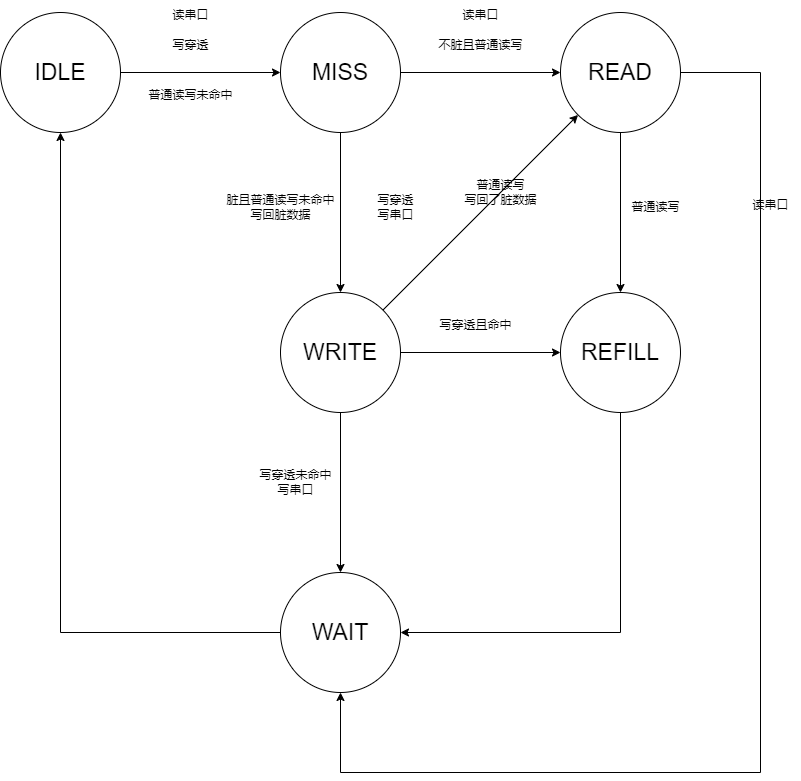

The diagram above was exported from draw.io. Its source (the exported page's mxGraphModel, read from the mxfile embedded in the PNG):
<mxGraphModel dx="1434" dy="836" grid="1" gridSize="10" guides="1" tooltips="1" connect="1" arrows="1" fold="1" page="1" pageScale="1" pageWidth="3300" pageHeight="4681" math="0" shadow="0">
  <root>
    <mxCell id="0" />
    <mxCell id="1" parent="0" />
    <mxCell id="pCPBjTuRsXKiyAENrkwn-1" value="&lt;font style=&quot;font-size: 23px;&quot;&gt;IDLE&lt;/font&gt;" style="ellipse;whiteSpace=wrap;html=1;aspect=fixed;" vertex="1" parent="1">
      <mxGeometry x="400" y="200" width="120" height="120" as="geometry" />
    </mxCell>
    <mxCell id="pCPBjTuRsXKiyAENrkwn-2" value="" style="endArrow=classic;html=1;rounded=0;" edge="1" parent="1">
      <mxGeometry width="50" height="50" relative="1" as="geometry">
        <mxPoint x="520" y="260" as="sourcePoint" />
        <mxPoint x="680" y="260" as="targetPoint" />
      </mxGeometry>
    </mxCell>
    <mxCell id="pCPBjTuRsXKiyAENrkwn-3" value="&lt;font style=&quot;font-size: 23px;&quot;&gt;MISS&lt;/font&gt;" style="ellipse;whiteSpace=wrap;html=1;aspect=fixed;" vertex="1" parent="1">
      <mxGeometry x="680" y="200" width="120" height="120" as="geometry" />
    </mxCell>
    <mxCell id="pCPBjTuRsXKiyAENrkwn-4" value="读串口" style="text;html=1;align=center;verticalAlign=middle;resizable=0;points=[];autosize=1;strokeColor=none;fillColor=none;" vertex="1" parent="1">
      <mxGeometry x="560" y="188" width="60" height="30" as="geometry" />
    </mxCell>
    <mxCell id="pCPBjTuRsXKiyAENrkwn-5" value="写穿透" style="text;html=1;align=center;verticalAlign=middle;resizable=0;points=[];autosize=1;strokeColor=none;fillColor=none;" vertex="1" parent="1">
      <mxGeometry x="560" y="218" width="60" height="30" as="geometry" />
    </mxCell>
    <mxCell id="pCPBjTuRsXKiyAENrkwn-6" value="普通读写未命中" style="text;html=1;align=center;verticalAlign=middle;resizable=0;points=[];autosize=1;strokeColor=none;fillColor=none;" vertex="1" parent="1">
      <mxGeometry x="535" y="268" width="110" height="30" as="geometry" />
    </mxCell>
    <mxCell id="pCPBjTuRsXKiyAENrkwn-7" value="&lt;font style=&quot;font-size: 23px;&quot;&gt;READ&lt;/font&gt;" style="ellipse;whiteSpace=wrap;html=1;aspect=fixed;" vertex="1" parent="1">
      <mxGeometry x="960" y="200" width="120" height="120" as="geometry" />
    </mxCell>
    <mxCell id="pCPBjTuRsXKiyAENrkwn-8" value="" style="endArrow=classic;html=1;rounded=0;entryX=0;entryY=0.5;entryDx=0;entryDy=0;" edge="1" parent="1" target="pCPBjTuRsXKiyAENrkwn-7">
      <mxGeometry width="50" height="50" relative="1" as="geometry">
        <mxPoint x="800" y="260" as="sourcePoint" />
        <mxPoint x="850" y="210" as="targetPoint" />
      </mxGeometry>
    </mxCell>
    <mxCell id="pCPBjTuRsXKiyAENrkwn-9" value="" style="endArrow=classic;html=1;rounded=0;" edge="1" parent="1">
      <mxGeometry width="50" height="50" relative="1" as="geometry">
        <mxPoint x="740" y="320" as="sourcePoint" />
        <mxPoint x="740" y="480" as="targetPoint" />
      </mxGeometry>
    </mxCell>
    <mxCell id="pCPBjTuRsXKiyAENrkwn-10" value="&lt;font style=&quot;font-size: 23px;&quot;&gt;WRITE&lt;/font&gt;" style="ellipse;whiteSpace=wrap;html=1;aspect=fixed;" vertex="1" parent="1">
      <mxGeometry x="680" y="480" width="120" height="120" as="geometry" />
    </mxCell>
    <mxCell id="pCPBjTuRsXKiyAENrkwn-11" value="脏且普通读写未命中&lt;br&gt;写回脏数据" style="text;html=1;align=center;verticalAlign=middle;resizable=0;points=[];autosize=1;strokeColor=none;fillColor=none;" vertex="1" parent="1">
      <mxGeometry x="615" y="375" width="130" height="40" as="geometry" />
    </mxCell>
    <mxCell id="pCPBjTuRsXKiyAENrkwn-12" value="写穿透&lt;br&gt;写串口" style="text;html=1;align=center;verticalAlign=middle;resizable=0;points=[];autosize=1;strokeColor=none;fillColor=none;" vertex="1" parent="1">
      <mxGeometry x="765" y="375" width="60" height="40" as="geometry" />
    </mxCell>
    <mxCell id="pCPBjTuRsXKiyAENrkwn-13" value="读串口" style="text;html=1;align=center;verticalAlign=middle;resizable=0;points=[];autosize=1;strokeColor=none;fillColor=none;" vertex="1" parent="1">
      <mxGeometry x="850" y="188" width="60" height="30" as="geometry" />
    </mxCell>
    <mxCell id="pCPBjTuRsXKiyAENrkwn-14" value="不脏且普通读写" style="text;html=1;align=center;verticalAlign=middle;resizable=0;points=[];autosize=1;strokeColor=none;fillColor=none;" vertex="1" parent="1">
      <mxGeometry x="825" y="218" width="110" height="30" as="geometry" />
    </mxCell>
    <mxCell id="pCPBjTuRsXKiyAENrkwn-15" value="&lt;font style=&quot;font-size: 23px;&quot;&gt;REFILL&lt;/font&gt;" style="ellipse;whiteSpace=wrap;html=1;aspect=fixed;" vertex="1" parent="1">
      <mxGeometry x="960" y="480" width="120" height="120" as="geometry" />
    </mxCell>
    <mxCell id="pCPBjTuRsXKiyAENrkwn-16" value="" style="endArrow=classic;html=1;rounded=0;entryX=0.5;entryY=0;entryDx=0;entryDy=0;" edge="1" parent="1" target="pCPBjTuRsXKiyAENrkwn-15">
      <mxGeometry width="50" height="50" relative="1" as="geometry">
        <mxPoint x="1020" y="320" as="sourcePoint" />
        <mxPoint x="1100" y="410" as="targetPoint" />
      </mxGeometry>
    </mxCell>
    <mxCell id="pCPBjTuRsXKiyAENrkwn-17" value="普通读写" style="text;html=1;align=center;verticalAlign=middle;resizable=0;points=[];autosize=1;strokeColor=none;fillColor=none;" vertex="1" parent="1">
      <mxGeometry x="1020" y="380" width="70" height="30" as="geometry" />
    </mxCell>
    <mxCell id="pCPBjTuRsXKiyAENrkwn-18" value="&lt;font style=&quot;font-size: 23px;&quot;&gt;WAIT&lt;/font&gt;" style="ellipse;whiteSpace=wrap;html=1;aspect=fixed;" vertex="1" parent="1">
      <mxGeometry x="680" y="760" width="120" height="120" as="geometry" />
    </mxCell>
    <mxCell id="pCPBjTuRsXKiyAENrkwn-19" value="" style="endArrow=classic;html=1;rounded=0;entryX=0.5;entryY=0;entryDx=0;entryDy=0;" edge="1" parent="1" target="pCPBjTuRsXKiyAENrkwn-18">
      <mxGeometry width="50" height="50" relative="1" as="geometry">
        <mxPoint x="740" y="600" as="sourcePoint" />
        <mxPoint x="790" y="550" as="targetPoint" />
      </mxGeometry>
    </mxCell>
    <mxCell id="pCPBjTuRsXKiyAENrkwn-20" value="" style="endArrow=classic;html=1;rounded=0;entryX=0;entryY=0.5;entryDx=0;entryDy=0;" edge="1" parent="1" target="pCPBjTuRsXKiyAENrkwn-15">
      <mxGeometry width="50" height="50" relative="1" as="geometry">
        <mxPoint x="800" y="540" as="sourcePoint" />
        <mxPoint x="850" y="490" as="targetPoint" />
      </mxGeometry>
    </mxCell>
    <mxCell id="pCPBjTuRsXKiyAENrkwn-21" value="" style="endArrow=classic;html=1;rounded=0;entryX=1;entryY=0.5;entryDx=0;entryDy=0;" edge="1" parent="1" target="pCPBjTuRsXKiyAENrkwn-18">
      <mxGeometry width="50" height="50" relative="1" as="geometry">
        <mxPoint x="1020" y="600" as="sourcePoint" />
        <mxPoint x="1070" y="550" as="targetPoint" />
        <Array as="points">
          <mxPoint x="1020" y="820" />
        </Array>
      </mxGeometry>
    </mxCell>
    <mxCell id="pCPBjTuRsXKiyAENrkwn-22" value="" style="endArrow=classic;html=1;rounded=0;entryX=0.5;entryY=1;entryDx=0;entryDy=0;" edge="1" parent="1" target="pCPBjTuRsXKiyAENrkwn-18">
      <mxGeometry width="50" height="50" relative="1" as="geometry">
        <mxPoint x="1080" y="260" as="sourcePoint" />
        <mxPoint x="1130" y="210" as="targetPoint" />
        <Array as="points">
          <mxPoint x="1160" y="260" />
          <mxPoint x="1160" y="960" />
          <mxPoint x="740" y="960" />
        </Array>
      </mxGeometry>
    </mxCell>
    <mxCell id="pCPBjTuRsXKiyAENrkwn-23" value="" style="endArrow=classic;html=1;rounded=0;exitX=0;exitY=0.5;exitDx=0;exitDy=0;" edge="1" parent="1" source="pCPBjTuRsXKiyAENrkwn-18">
      <mxGeometry width="50" height="50" relative="1" as="geometry">
        <mxPoint x="410" y="370" as="sourcePoint" />
        <mxPoint x="460" y="320" as="targetPoint" />
        <Array as="points">
          <mxPoint x="460" y="820" />
        </Array>
      </mxGeometry>
    </mxCell>
    <mxCell id="pCPBjTuRsXKiyAENrkwn-24" value="读串口" style="text;html=1;align=center;verticalAlign=middle;resizable=0;points=[];autosize=1;strokeColor=none;fillColor=none;" vertex="1" parent="1">
      <mxGeometry x="1140" y="378" width="60" height="30" as="geometry" />
    </mxCell>
    <mxCell id="pCPBjTuRsXKiyAENrkwn-26" value="写穿透且命中" style="text;html=1;align=center;verticalAlign=middle;resizable=0;points=[];autosize=1;strokeColor=none;fillColor=none;" vertex="1" parent="1">
      <mxGeometry x="825" y="498" width="100" height="30" as="geometry" />
    </mxCell>
    <mxCell id="pCPBjTuRsXKiyAENrkwn-27" value="" style="endArrow=classic;html=1;rounded=0;entryX=0;entryY=1;entryDx=0;entryDy=0;exitX=1;exitY=0;exitDx=0;exitDy=0;" edge="1" parent="1" source="pCPBjTuRsXKiyAENrkwn-10" target="pCPBjTuRsXKiyAENrkwn-7">
      <mxGeometry width="50" height="50" relative="1" as="geometry">
        <mxPoint x="780" y="490" as="sourcePoint" />
        <mxPoint x="830" y="440" as="targetPoint" />
      </mxGeometry>
    </mxCell>
    <mxCell id="pCPBjTuRsXKiyAENrkwn-28" value="普通读写&lt;br&gt;写回了脏数据" style="text;html=1;align=center;verticalAlign=middle;resizable=0;points=[];autosize=1;strokeColor=none;fillColor=none;" vertex="1" parent="1">
      <mxGeometry x="850" y="360" width="100" height="40" as="geometry" />
    </mxCell>
    <mxCell id="pCPBjTuRsXKiyAENrkwn-29" value="写穿透未命中&lt;br&gt;写串口" style="text;html=1;align=center;verticalAlign=middle;resizable=0;points=[];autosize=1;strokeColor=none;fillColor=none;" vertex="1" parent="1">
      <mxGeometry x="645" y="650" width="100" height="40" as="geometry" />
    </mxCell>
  </root>
</mxGraphModel>